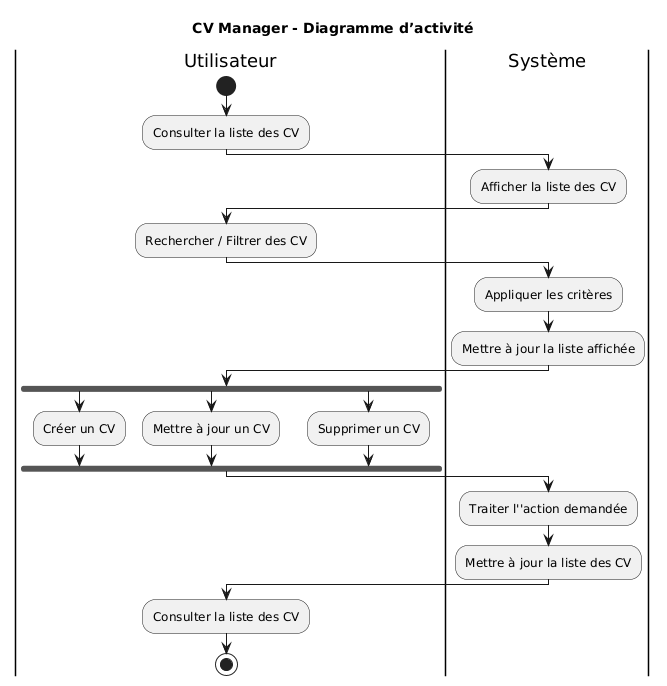

The diagram above was rendered by PlantUML. Its source (embedded in the PNG):
@startuml cv-manager-applicative-architecture
title CV Manager - Diagramme d’activité

|Utilisateur|
start
:Consulter la liste des CV;

|Système|
:Afficher la liste des CV;

' --- Sous-processus Recherche / Filtre ---
|Utilisateur|
:Rechercher / Filtrer des CV;

|Système|
:Appliquer les critères;
:Mettre à jour la liste affichée;

|Utilisateur|
fork
  :Créer un CV;
fork again
  :Mettre à jour un CV;
fork again
  :Supprimer un CV;
end fork

|Système|
:Traiter l''action demandée;
:Mettre à jour la liste des CV;

|Utilisateur|
:Consulter la liste des CV;

stop
@enduml